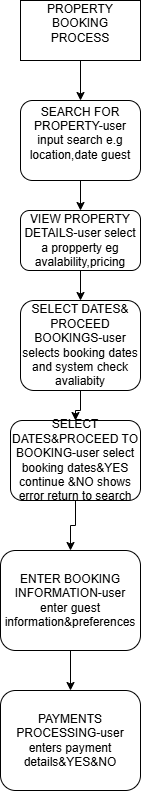

The diagram above was exported from draw.io. Its source (the exported page's mxGraphModel, read from the mxfile embedded in the PNG):
<mxGraphModel dx="872" dy="473" grid="1" gridSize="10" guides="1" tooltips="1" connect="1" arrows="1" fold="1" page="1" pageScale="1" pageWidth="850" pageHeight="1100" math="0" shadow="0">
  <root>
    <mxCell id="0" />
    <mxCell id="1" parent="0" />
    <mxCell id="h4lWl85aih-QfunNKau6-4" value="" style="edgeStyle=orthogonalEdgeStyle;rounded=0;orthogonalLoop=1;jettySize=auto;html=1;" parent="1" source="h4lWl85aih-QfunNKau6-1" target="h4lWl85aih-QfunNKau6-2" edge="1">
      <mxGeometry relative="1" as="geometry" />
    </mxCell>
    <mxCell id="h4lWl85aih-QfunNKau6-1" value="PROPERTY BOOKING PROCESS&lt;div&gt;&lt;br&gt;&lt;/div&gt;" style="rounded=0;whiteSpace=wrap;html=1;" parent="1" vertex="1">
      <mxGeometry x="260" y="20" width="120" height="60" as="geometry" />
    </mxCell>
    <mxCell id="h4lWl85aih-QfunNKau6-6" value="" style="edgeStyle=orthogonalEdgeStyle;rounded=0;orthogonalLoop=1;jettySize=auto;html=1;" parent="1" source="h4lWl85aih-QfunNKau6-2" target="h4lWl85aih-QfunNKau6-5" edge="1">
      <mxGeometry relative="1" as="geometry" />
    </mxCell>
    <mxCell id="h4lWl85aih-QfunNKau6-2" value="SEARCH FOR PROPERTY-user input search e.g location,date guest&lt;div&gt;&lt;br&gt;&lt;/div&gt;" style="rounded=1;whiteSpace=wrap;html=1;" parent="1" vertex="1">
      <mxGeometry x="260" y="120" width="120" height="80" as="geometry" />
    </mxCell>
    <mxCell id="h4lWl85aih-QfunNKau6-3" style="edgeStyle=orthogonalEdgeStyle;rounded=0;orthogonalLoop=1;jettySize=auto;html=1;exitX=0.5;exitY=1;exitDx=0;exitDy=0;" parent="1" source="h4lWl85aih-QfunNKau6-2" target="h4lWl85aih-QfunNKau6-2" edge="1">
      <mxGeometry relative="1" as="geometry" />
    </mxCell>
    <mxCell id="h4lWl85aih-QfunNKau6-8" value="" style="edgeStyle=orthogonalEdgeStyle;rounded=0;orthogonalLoop=1;jettySize=auto;html=1;" parent="1" source="h4lWl85aih-QfunNKau6-5" target="h4lWl85aih-QfunNKau6-7" edge="1">
      <mxGeometry relative="1" as="geometry" />
    </mxCell>
    <mxCell id="h4lWl85aih-QfunNKau6-5" value="VIEW PROPERTY DETAILS-user select a propperty eg avalability,pricing" style="rounded=1;whiteSpace=wrap;html=1;" parent="1" vertex="1">
      <mxGeometry x="260" y="230" width="120" height="60" as="geometry" />
    </mxCell>
    <mxCell id="h4lWl85aih-QfunNKau6-11" value="" style="edgeStyle=orthogonalEdgeStyle;rounded=0;orthogonalLoop=1;jettySize=auto;html=1;" parent="1" source="h4lWl85aih-QfunNKau6-7" target="h4lWl85aih-QfunNKau6-9" edge="1">
      <mxGeometry relative="1" as="geometry" />
    </mxCell>
    <mxCell id="h4lWl85aih-QfunNKau6-7" value="SELECT DATES&amp;amp; PROCEED BOOKINGS-user selects booking dates and system check avaliabity" style="rounded=1;whiteSpace=wrap;html=1;" parent="1" vertex="1">
      <mxGeometry x="260" y="320" width="120" height="90" as="geometry" />
    </mxCell>
    <mxCell id="h4lWl85aih-QfunNKau6-13" value="" style="edgeStyle=orthogonalEdgeStyle;rounded=0;orthogonalLoop=1;jettySize=auto;html=1;" parent="1" source="h4lWl85aih-QfunNKau6-9" target="h4lWl85aih-QfunNKau6-12" edge="1">
      <mxGeometry relative="1" as="geometry" />
    </mxCell>
    <mxCell id="h4lWl85aih-QfunNKau6-9" value="SELECT DATES&amp;amp;PROCEED TO BOOKING-user select booking dates&amp;amp;YES continue &amp;amp;NO shows error return to search" style="rounded=1;whiteSpace=wrap;html=1;" parent="1" vertex="1">
      <mxGeometry x="250" y="440" width="130" height="80" as="geometry" />
    </mxCell>
    <mxCell id="h4lWl85aih-QfunNKau6-15" value="" style="edgeStyle=orthogonalEdgeStyle;rounded=0;orthogonalLoop=1;jettySize=auto;html=1;" parent="1" source="h4lWl85aih-QfunNKau6-12" target="h4lWl85aih-QfunNKau6-14" edge="1">
      <mxGeometry relative="1" as="geometry" />
    </mxCell>
    <mxCell id="h4lWl85aih-QfunNKau6-12" value="ENTER BOOKING INFORMATION-user enter guest information&amp;amp;preferences" style="rounded=1;whiteSpace=wrap;html=1;" parent="1" vertex="1">
      <mxGeometry x="240" y="570" width="140" height="100" as="geometry" />
    </mxCell>
    <mxCell id="h4lWl85aih-QfunNKau6-14" value="PAYMENTS PROCESSING-user enters payment details&amp;amp;YES&amp;amp;NO" style="rounded=1;whiteSpace=wrap;html=1;" parent="1" vertex="1">
      <mxGeometry x="240" y="710" width="140" height="100" as="geometry" />
    </mxCell>
  </root>
</mxGraphModel>